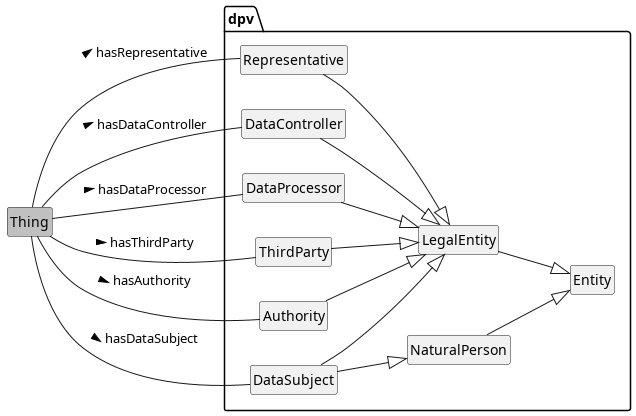

The diagram above was rendered by PlantUML. Its source (embedded in the PNG):
@startuml
!include style.plantuml
left to right direction

class Thing #silver
package dpv {
	class Representative
	class DataController
	class DataProcessor
	class ThirdParty
	class Authority
	class DataSubject
	class LegalEntity
	class NaturalPerson
	class Entity
}
Representative --|> LegalEntity 
DataController --|> LegalEntity
DataProcessor --|> LegalEntity
ThirdParty --|> LegalEntity
Authority --|> LegalEntity
DataSubject --|> LegalEntity
DataSubject --|> NaturalPerson
LegalEntity --|> Entity
NaturalPerson --|> Entity

Thing -- Representative: hasRepresentative >
Thing -- DataController: hasDataController >
Thing -- DataProcessor: hasDataProcessor >
Thing -- ThirdParty: hasThirdParty >
Thing -- Authority: hasAuthority >
Thing -- DataSubject: hasDataSubject >

@enduml